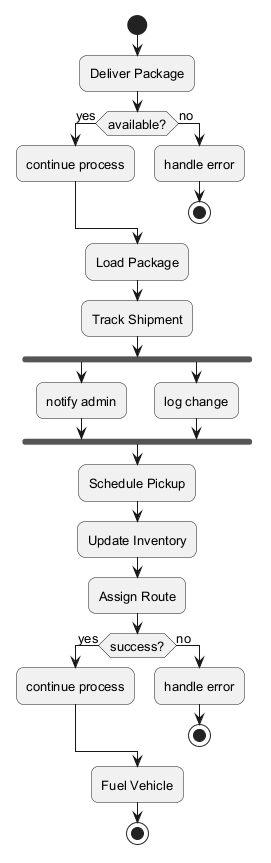

The diagram above was rendered by PlantUML. Its source (embedded in the PNG):
@startuml
skinparam backgroundColor #FFFFFF
skinparam roundCorner 15
skinparam defaultFontSize 13
start
:Deliver Package;
if (available?) then (yes)
:continue process;
else (no)
:handle error;
stop
endif
:Load Package;
:Track Shipment;
fork
:notify admin;
fork again
:log change;
end fork
:Schedule Pickup;
:Update Inventory;
:Assign Route;
if (success?) then (yes)
:continue process;
else (no)
:handle error;
stop
endif
:Fuel Vehicle;
stop
@enduml